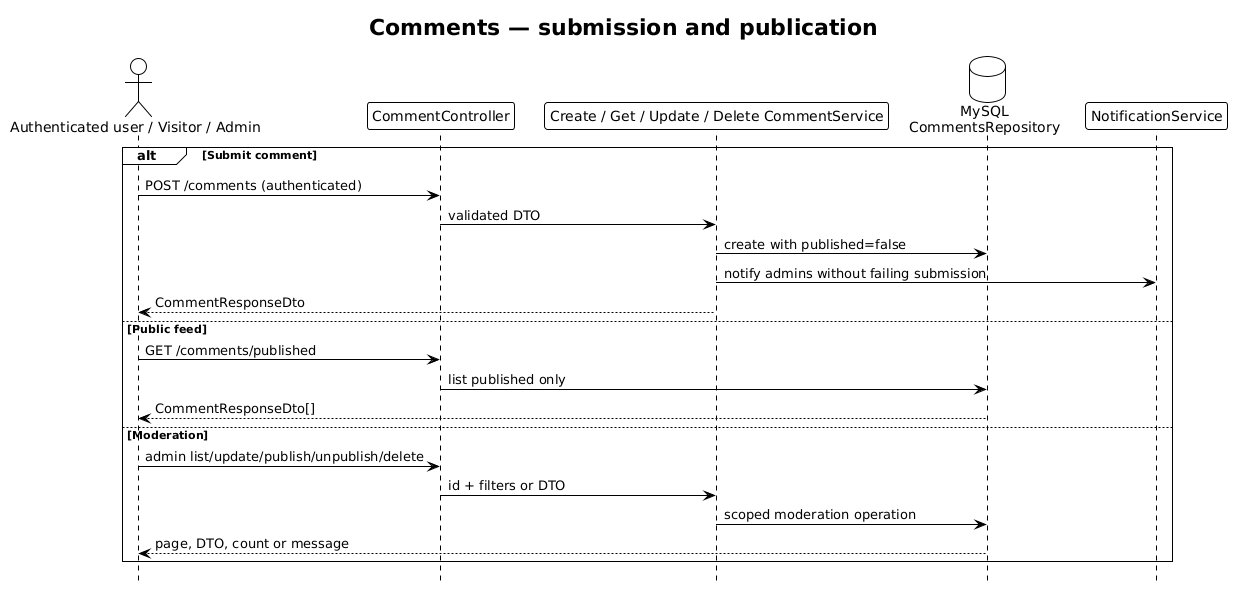

The diagram above was rendered by PlantUML. Its source (embedded in the PNG):
@startuml Comments Flow - Clubinho NIB API
!theme plain
hide footbox
title Comments — submission and publication

actor "Authenticated user / Visitor / Admin" as Client
participant CommentController as Controller
participant "Create / Get / Update / Delete CommentService" as Service
database "MySQL\nCommentsRepository" as Repository
participant NotificationService as Notify

alt Submit comment
  Client -> Controller : POST /comments (authenticated)
  Controller -> Service : validated DTO
  Service -> Repository : create with published=false
  Service -> Notify : notify admins without failing submission
  Service --> Client : CommentResponseDto
else Public feed
  Client -> Controller : GET /comments/published
  Controller -> Repository : list published only
  Repository --> Client : CommentResponseDto[]
else Moderation
  Client -> Controller : admin list/update/publish/unpublish/delete
  Controller -> Service : id + filters or DTO
  Service -> Repository : scoped moderation operation
  Repository --> Client : page, DTO, count or message
end
@enduml